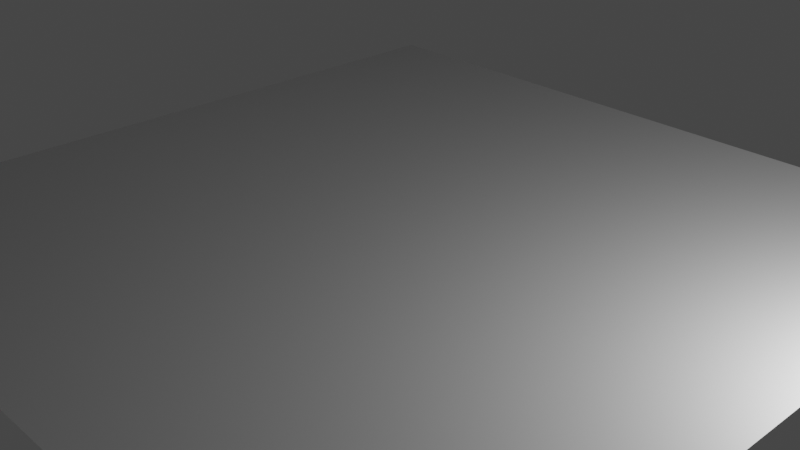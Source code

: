 # Source: test-1.blend  (saved by Blender 2.82.7; exported with 4.5.12 LTS)
import bpy
from mathutils import Matrix  # noqa: F401  (used for matrix-valued properties, if any)

bpy.ops.wm.read_factory_settings(use_empty=True)
scene = bpy.context.scene
scene.name = 'Scene'

# ---- collections
col_collection = bpy.data.collections.new('Collection'); scene.collection.children.link(col_collection)

# ---- images (referenced by path relative to the original .blend; pixels are not part of the script)
import os
ASSET_DIR = os.environ.get("B2B_ASSET_DIR", "")  # directory of the original .blend (textures are referenced by path, not embedded)
HERE = os.path.dirname(os.path.abspath(__file__))  # packed textures are extracted next to this script under _unpacked/

def load_image(name, relpath, width, height, colorspace="sRGB"):
    """Load a texture the original file referenced (path relative to the .blend, or extracted next to this script)."""
    p = next((c for c in (os.path.join(HERE, relpath), os.path.join(ASSET_DIR, relpath)) if relpath and os.path.exists(c)), "")
    if p:
        img = bpy.data.images.load(p, check_existing=True)
        img.name = name
    else:  # same state as the original file: an image datablock whose file is absent (Cycles renders it pink)
        img = bpy.data.images.new(name, width, height)
        img.source = "FILE"
        img.filepath = "//" + (relpath or name)
    img.colorspace_settings.name = colorspace
    return img
img_out_png = load_image('out.png', 'out.png', 1024, 1024, 'Non-Color')

# ---- materials (node trees are filled in below, after node groups)
mat_material_001 = bpy.data.materials.new('Material.001')
mat_material_001.displacement_method = 'BOTH'

# ---- material node trees
mat_material_001.use_nodes = True; mat_material_001.node_tree.nodes.clear()
_N = mat_material_001.node_tree.nodes; _L = mat_material_001.node_tree.links
n0 = _N.new('ShaderNodeBsdfPrincipled'); n0.name = 'Principled BSDF'; n0.location = (117, 655)
n0.distribution = 'GGX'
n0.subsurface_method = 'BURLEY'
n0.inputs[1].default_value = 0.4568
n0.inputs[3].default_value = 1.45
n0.inputs[27].default_value = (0.0, 0.0, 0.0, 1.0)
n0.inputs[28].default_value = 1.0
n1 = _N.new('ShaderNodeOutputMaterial'); n1.name = 'Material Output'; n1.location = (426, 140)
n2 = _N.new('ShaderNodeDisplacement'); n2.name = 'Displacement'; n2.location = (-238, 24)
n2.inputs[2].default_value = 0.1
n3 = _N.new('ShaderNodeBump'); n3.name = 'Bump'; n3.location = (-169, 376)
n3.inputs[1].default_value = 1.0
n3.inputs[2].default_value = 1.0
n4 = _N.new('ShaderNodeTexImage'); n4.name = 'Image Texture'; n4.location = (-704, 244)
n4.image = img_out_png
n5 = _N.new('ShaderNodeValToRGB'); n5.name = 'ColorRamp'; n5.location = (-443, 511)
while len(n5.color_ramp.elements) > 1: n5.color_ramp.elements.remove(n5.color_ramp.elements[-1])
n5.color_ramp.elements[0].position = 0.0; n5.color_ramp.elements[0].color = (0.0, 0.0, 0.0, 1.0)
_e = n5.color_ramp.elements.new(0.1136); _e.color = (1.0, 1.0, 1.0, 1.0)
_L.new(n0.outputs[0], n1.inputs[0])
_L.new(n3.outputs[0], n0.inputs[5])
_L.new(n4.outputs[0], n2.inputs[0])
_L.new(n4.outputs[0], n3.inputs[3])
_L.new(n2.outputs[0], n1.inputs[2])
_L.new(n4.outputs[0], n5.inputs[0])
_L.new(n5.outputs[0], n0.inputs[2])
n1.is_active_output = True

# ---- world
world_world = bpy.data.worlds.new('World'); scene.world = world_world
world_world.use_nodes = True; world_world.node_tree.nodes.clear()
_N = world_world.node_tree.nodes; _L = world_world.node_tree.links
n0 = _N.new('ShaderNodeOutputWorld'); n0.name = 'World Output'; n0.location = (300, 300)
n1 = _N.new('ShaderNodeBackground'); n1.name = 'Background'; n1.location = (10, 300)
n1.inputs[0].default_value = (0.05088, 0.05088, 0.05088, 1.0)
_L.new(n1.outputs[0], n0.inputs[0])
n0.is_active_output = True
world_world.color = (0.05088, 0.05088, 0.05088)
world_world.use_sun_shadow = False
world_world.sun_shadow_jitter_overblur = 0.0

# ---- cameras
cam_camera = bpy.data.cameras.new('Camera')
cam_camera.clip_end = 100.0
cam_camera.ortho_scale = 7.314

# ---- lights
light_light = bpy.data.lights.new('Light', 'POINT')
light_light.transmission_factor = 0.0
light_light.energy = 1000.0
light_light.shadow_soft_size = 0.1
light_light.shadow_maximum_resolution = 0.006
light_light.use_absolute_resolution = True

# ---- meshes
me_grid = bpy.data.meshes.new('Grid')
me_grid.from_pydata([(-1.0, -1.0, 0.0), (-0.8667, -1.0, 0.0), (-0.7333, -1.0, 0.0), (-0.6, -1.0, 0.0), (-0.4667, -1.0, 0.0), (-0.3333, -1.0, 0.0), (-0.2, -1.0, 0.0), (-0.06667, -1.0, 0.0), (0.06667, -1.0, 0.0), (0.2, -1.0, 0.0), (0.3333, -1.0, 0.0), (0.4667, -1.0, 0.0), (0.6, -1.0, 0.0), (0.7333, -1.0, 0.0), (0.8667, -1.0, 0.0), (1.0, -1.0, 0.0), (-1.0, -0.8667, 0.0), (-0.8667, -0.8667, 0.0), (-0.7333, -0.8667, 0.0), (-0.6, -0.8667, 0.0), (-0.4667, -0.8667, 0.0), (-0.3333, -0.8667, 0.0), (-0.2, -0.8667, 0.0), (-0.06667, -0.8667, 0.0), (0.06667, -0.8667, 0.0), (0.2, -0.8667, 0.0), (0.3333, -0.8667, 0.0), (0.4667, -0.8667, 0.0), (0.6, -0.8667, 0.0), (0.7333, -0.8667, 0.0), (0.8667, -0.8667, 0.0), (1.0, -0.8667, 0.0), (-1.0, -0.7333, 0.0), (-0.8667, -0.7333, 0.0), (-0.7333, -0.7333, 0.0), (-0.6, -0.7333, 0.0), (-0.4667, -0.7333, 0.0), (-0.3333, -0.7333, 0.0), (-0.2, -0.7333, 0.0), (-0.06667, -0.7333, 0.0), (0.06667, -0.7333, 0.0), (0.2, -0.7333, 0.0), (0.3333, -0.7333, 0.0), (0.4667, -0.7333, 0.0), (0.6, -0.7333, 0.0), (0.7333, -0.7333, 0.0), (0.8667, -0.7333, 0.0), (1.0, -0.7333, 0.0), (-1.0, -0.6, 0.0), (-0.8667, -0.6, 0.0), (-0.7333, -0.6, 0.0), (-0.6, -0.6, 0.0), (-0.4667, -0.6, 0.0), (-0.3333, -0.6, 0.0), (-0.2, -0.6, 0.0), (-0.06667, -0.6, 0.0), (0.06667, -0.6, 0.0), (0.2, -0.6, 0.0), (0.3333, -0.6, 0.0), (0.4667, -0.6, 0.0), (0.6, -0.6, 0.0), (0.7333, -0.6, 0.0), (0.8667, -0.6, 0.0), (1.0, -0.6, 0.0), (-1.0, -0.4667, 0.0), (-0.8667, -0.4667, 0.0), (-0.7333, -0.4667, 0.0), (-0.6, -0.4667, 0.0), (-0.4667, -0.4667, 0.0), (-0.3333, -0.4667, 0.0), (-0.2, -0.4667, 0.0), (-0.06667, -0.4667, 0.0), (0.06667, -0.4667, 0.0), (0.2, -0.4667, 0.0), (0.3333, -0.4667, 0.0), (0.4667, -0.4667, 0.0), (0.6, -0.4667, 0.0), (0.7333, -0.4667, 0.0), (0.8667, -0.4667, 0.0), (1.0, -0.4667, 0.0), (-1.0, -0.3333, 0.0), (-0.8667, -0.3333, 0.0), (-0.7333, -0.3333, 0.0), (-0.6, -0.3333, 0.0), (-0.4667, -0.3333, 0.0), (-0.3333, -0.3333, 0.0), (-0.2, -0.3333, 0.0), (-0.06667, -0.3333, 0.0), (0.06667, -0.3333, 0.0), (0.2, -0.3333, 0.0), (0.3333, -0.3333, 0.0), (0.4667, -0.3333, 0.0), (0.6, -0.3333, 0.0), (0.7333, -0.3333, 0.0), (0.8667, -0.3333, 0.0), (1.0, -0.3333, 0.0), (-1.0, -0.2, 0.0), (-0.8667, -0.2, 0.0), (-0.7333, -0.2, 0.0), (-0.6, -0.2, 0.0), (-0.4667, -0.2, 0.0), (-0.3333, -0.2, 0.0), (-0.2, -0.2, 0.0), (-0.06667, -0.2, 0.0), (0.06667, -0.2, 0.0), (0.2, -0.2, 0.0), (0.3333, -0.2, 0.0), (0.4667, -0.2, 0.0), (0.6, -0.2, 0.0), (0.7333, -0.2, 0.0), (0.8667, -0.2, 0.0), (1.0, -0.2, 0.0), (-1.0, -0.06667, 0.0), (-0.8667, -0.06667, 0.0), (-0.7333, -0.06667, 0.0), (-0.6, -0.06667, 0.0), (-0.4667, -0.06667, 0.0), (-0.3333, -0.06667, 0.0), (-0.2, -0.06667, 0.0), (-0.06667, -0.06667, 0.0), (0.06667, -0.06667, 0.0), (0.2, -0.06667, 0.0), (0.3333, -0.06667, 0.0), (0.4667, -0.06667, 0.0), (0.6, -0.06667, 0.0), (0.7333, -0.06667, 0.0), (0.8667, -0.06667, 0.0), (1.0, -0.06667, 0.0), (-1.0, 0.06667, 0.0), (-0.8667, 0.06667, 0.0), (-0.7333, 0.06667, 0.0), (-0.6, 0.06667, 0.0), (-0.4667, 0.06667, 0.0), (-0.3333, 0.06667, 0.0), (-0.2, 0.06667, 0.0), (-0.06667, 0.06667, 0.0), (0.06667, 0.06667, 0.0), (0.2, 0.06667, 0.0), (0.3333, 0.06667, 0.0), (0.4667, 0.06667, 0.0), (0.6, 0.06667, 0.0), (0.7333, 0.06667, 0.0), (0.8667, 0.06667, 0.0), (1.0, 0.06667, 0.0), (-1.0, 0.2, 0.0), (-0.8667, 0.2, 0.0), (-0.7333, 0.2, 0.0), (-0.6, 0.2, 0.0), (-0.4667, 0.2, 0.0), (-0.3333, 0.2, 0.0), (-0.2, 0.2, 0.0), (-0.06667, 0.2, 0.0), (0.06667, 0.2, 0.0), (0.2, 0.2, 0.0), (0.3333, 0.2, 0.0), (0.4667, 0.2, 0.0), (0.6, 0.2, 0.0), (0.7333, 0.2, 0.0), (0.8667, 0.2, 0.0), (1.0, 0.2, 0.0), (-1.0, 0.3333, 0.0), (-0.8667, 0.3333, 0.0), (-0.7333, 0.3333, 0.0), (-0.6, 0.3333, 0.0), (-0.4667, 0.3333, 0.0), (-0.3333, 0.3333, 0.0), (-0.2, 0.3333, 0.0), (-0.06667, 0.3333, 0.0), (0.06667, 0.3333, 0.0), (0.2, 0.3333, 0.0), (0.3333, 0.3333, 0.0), (0.4667, 0.3333, 0.0), (0.6, 0.3333, 0.0), (0.7333, 0.3333, 0.0), (0.8667, 0.3333, 0.0), (1.0, 0.3333, 0.0), (-1.0, 0.4667, 0.0), (-0.8667, 0.4667, 0.0), (-0.7333, 0.4667, 0.0), (-0.6, 0.4667, 0.0), (-0.4667, 0.4667, 0.0), (-0.3333, 0.4667, 0.0), (-0.2, 0.4667, 0.0), (-0.06667, 0.4667, 0.0), (0.06667, 0.4667, 0.0), (0.2, 0.4667, 0.0), (0.3333, 0.4667, 0.0), (0.4667, 0.4667, 0.0), (0.6, 0.4667, 0.0), (0.7333, 0.4667, 0.0), (0.8667, 0.4667, 0.0), (1.0, 0.4667, 0.0), (-1.0, 0.6, 0.0), (-0.8667, 0.6, 0.0), (-0.7333, 0.6, 0.0), (-0.6, 0.6, 0.0), (-0.4667, 0.6, 0.0), (-0.3333, 0.6, 0.0), (-0.2, 0.6, 0.0), (-0.06667, 0.6, 0.0), (0.06667, 0.6, 0.0), (0.2, 0.6, 0.0), (0.3333, 0.6, 0.0), (0.4667, 0.6, 0.0), (0.6, 0.6, 0.0), (0.7333, 0.6, 0.0), (0.8667, 0.6, 0.0), (1.0, 0.6, 0.0), (-1.0, 0.7333, 0.0), (-0.8667, 0.7333, 0.0), (-0.7333, 0.7333, 0.0), (-0.6, 0.7333, 0.0), (-0.4667, 0.7333, 0.0), (-0.3333, 0.7333, 0.0), (-0.2, 0.7333, 0.0), (-0.06667, 0.7333, 0.0), (0.06667, 0.7333, 0.0), (0.2, 0.7333, 0.0), (0.3333, 0.7333, 0.0), (0.4667, 0.7333, 0.0), (0.6, 0.7333, 0.0), (0.7333, 0.7333, 0.0), (0.8667, 0.7333, 0.0), (1.0, 0.7333, 0.0), (-1.0, 0.8667, 0.0), (-0.8667, 0.8667, 0.0), (-0.7333, 0.8667, 0.0), (-0.6, 0.8667, 0.0), (-0.4667, 0.8667, 0.0), (-0.3333, 0.8667, 0.0), (-0.2, 0.8667, 0.0), (-0.06667, 0.8667, 0.0), (0.06667, 0.8667, 0.0), (0.2, 0.8667, 0.0), (0.3333, 0.8667, 0.0), (0.4667, 0.8667, 0.0), (0.6, 0.8667, 0.0), (0.7333, 0.8667, 0.0), (0.8667, 0.8667, 0.0), (1.0, 0.8667, 0.0), (-1.0, 1.0, 0.0), (-0.8667, 1.0, 0.0), (-0.7333, 1.0, 0.0), (-0.6, 1.0, 0.0), (-0.4667, 1.0, 0.0), (-0.3333, 1.0, 0.0), (-0.2, 1.0, 0.0), (-0.06667, 1.0, 0.0), (0.06667, 1.0, 0.0), (0.2, 1.0, 0.0), (0.3333, 1.0, 0.0), (0.4667, 1.0, 0.0), (0.6, 1.0, 0.0), (0.7333, 1.0, 0.0), (0.8667, 1.0, 0.0), (1.0, 1.0, 0.0)], [], [(0, 1, 17, 16), (1, 2, 18, 17), (2, 3, 19, 18), (3, 4, 20, 19), (4, 5, 21, 20), (5, 6, 22, 21), (6, 7, 23, 22), (7, 8, 24, 23), (8, 9, 25, 24), (9, 10, 26, 25), (10, 11, 27, 26), (11, 12, 28, 27), (12, 13, 29, 28), (13, 14, 30, 29), (14, 15, 31, 30), (16, 17, 33, 32), (17, 18, 34, 33), (18, 19, 35, 34), (19, 20, 36, 35), (20, 21, 37, 36), (21, 22, 38, 37), (22, 23, 39, 38), (23, 24, 40, 39), (24, 25, 41, 40), (25, 26, 42, 41), (26, 27, 43, 42), (27, 28, 44, 43), (28, 29, 45, 44), (29, 30, 46, 45), (30, 31, 47, 46), (32, 33, 49, 48), (33, 34, 50, 49), (34, 35, 51, 50), (35, 36, 52, 51), (36, 37, 53, 52), (37, 38, 54, 53), (38, 39, 55, 54), (39, 40, 56, 55), (40, 41, 57, 56), (41, 42, 58, 57), (42, 43, 59, 58), (43, 44, 60, 59), (44, 45, 61, 60), (45, 46, 62, 61), (46, 47, 63, 62), (48, 49, 65, 64), (49, 50, 66, 65), (50, 51, 67, 66), (51, 52, 68, 67), (52, 53, 69, 68), (53, 54, 70, 69), (54, 55, 71, 70), (55, 56, 72, 71), (56, 57, 73, 72), (57, 58, 74, 73), (58, 59, 75, 74), (59, 60, 76, 75), (60, 61, 77, 76), (61, 62, 78, 77), (62, 63, 79, 78), (64, 65, 81, 80), (65, 66, 82, 81), (66, 67, 83, 82), (67, 68, 84, 83), (68, 69, 85, 84), (69, 70, 86, 85), (70, 71, 87, 86), (71, 72, 88, 87), (72, 73, 89, 88), (73, 74, 90, 89), (74, 75, 91, 90), (75, 76, 92, 91), (76, 77, 93, 92), (77, 78, 94, 93), (78, 79, 95, 94), (80, 81, 97, 96), (81, 82, 98, 97), (82, 83, 99, 98), (83, 84, 100, 99), (84, 85, 101, 100), (85, 86, 102, 101), (86, 87, 103, 102), (87, 88, 104, 103), (88, 89, 105, 104), (89, 90, 106, 105), (90, 91, 107, 106), (91, 92, 108, 107), (92, 93, 109, 108), (93, 94, 110, 109), (94, 95, 111, 110), (96, 97, 113, 112), (97, 98, 114, 113), (98, 99, 115, 114), (99, 100, 116, 115), (100, 101, 117, 116), (101, 102, 118, 117), (102, 103, 119, 118), (103, 104, 120, 119), (104, 105, 121, 120), (105, 106, 122, 121), (106, 107, 123, 122), (107, 108, 124, 123), (108, 109, 125, 124), (109, 110, 126, 125), (110, 111, 127, 126), (112, 113, 129, 128), (113, 114, 130, 129), (114, 115, 131, 130), (115, 116, 132, 131), (116, 117, 133, 132), (117, 118, 134, 133), (118, 119, 135, 134), (119, 120, 136, 135), (120, 121, 137, 136), (121, 122, 138, 137), (122, 123, 139, 138), (123, 124, 140, 139), (124, 125, 141, 140), (125, 126, 142, 141), (126, 127, 143, 142), (128, 129, 145, 144), (129, 130, 146, 145), (130, 131, 147, 146), (131, 132, 148, 147), (132, 133, 149, 148), (133, 134, 150, 149), (134, 135, 151, 150), (135, 136, 152, 151), (136, 137, 153, 152), (137, 138, 154, 153), (138, 139, 155, 154), (139, 140, 156, 155), (140, 141, 157, 156), (141, 142, 158, 157), (142, 143, 159, 158), (144, 145, 161, 160), (145, 146, 162, 161), (146, 147, 163, 162), (147, 148, 164, 163), (148, 149, 165, 164), (149, 150, 166, 165), (150, 151, 167, 166), (151, 152, 168, 167), (152, 153, 169, 168), (153, 154, 170, 169), (154, 155, 171, 170), (155, 156, 172, 171), (156, 157, 173, 172), (157, 158, 174, 173), (158, 159, 175, 174), (160, 161, 177, 176), (161, 162, 178, 177), (162, 163, 179, 178), (163, 164, 180, 179), (164, 165, 181, 180), (165, 166, 182, 181), (166, 167, 183, 182), (167, 168, 184, 183), (168, 169, 185, 184), (169, 170, 186, 185), (170, 171, 187, 186), (171, 172, 188, 187), (172, 173, 189, 188), (173, 174, 190, 189), (174, 175, 191, 190), (176, 177, 193, 192), (177, 178, 194, 193), (178, 179, 195, 194), (179, 180, 196, 195), (180, 181, 197, 196), (181, 182, 198, 197), (182, 183, 199, 198), (183, 184, 200, 199), (184, 185, 201, 200), (185, 186, 202, 201), (186, 187, 203, 202), (187, 188, 204, 203), (188, 189, 205, 204), (189, 190, 206, 205), (190, 191, 207, 206), (192, 193, 209, 208), (193, 194, 210, 209), (194, 195, 211, 210), (195, 196, 212, 211), (196, 197, 213, 212), (197, 198, 214, 213), (198, 199, 215, 214), (199, 200, 216, 215), (200, 201, 217, 216), (201, 202, 218, 217), (202, 203, 219, 218), (203, 204, 220, 219), (204, 205, 221, 220), (205, 206, 222, 221), (206, 207, 223, 222), (208, 209, 225, 224), (209, 210, 226, 225), (210, 211, 227, 226), (211, 212, 228, 227), (212, 213, 229, 228), (213, 214, 230, 229), (214, 215, 231, 230), (215, 216, 232, 231), (216, 217, 233, 232), (217, 218, 234, 233), (218, 219, 235, 234), (219, 220, 236, 235), (220, 221, 237, 236), (221, 222, 238, 237), (222, 223, 239, 238), (224, 225, 241, 240), (225, 226, 242, 241), (226, 227, 243, 242), (227, 228, 244, 243), (228, 229, 245, 244), (229, 230, 246, 245), (230, 231, 247, 246), (231, 232, 248, 247), (232, 233, 249, 248), (233, 234, 250, 249), (234, 235, 251, 250), (235, 236, 252, 251), (236, 237, 253, 252), (237, 238, 254, 253), (238, 239, 255, 254)])
_uv = me_grid.uv_layers.new(name='UVMap')
_uv.uv.foreach_set('vector', [0.0, 0.0, 0.06667, 0.0, 0.06667, 0.06667, 0.0, 0.06667, 0.06667, 0.0, 0.1333, 0.0, 0.1333, 0.06667, 0.06667, 0.06667, 0.1333, 0.0, 0.2, 0.0, 0.2, 0.06667, 0.1333, 0.06667, 0.2, 0.0, 0.2667, 0.0, 0.2667, 0.06667, 0.2, 0.06667, 0.2667, 0.0, 0.3333, 0.0, 0.3333, 0.06667, 0.2667, 0.06667, 0.3333, 0.0, 0.4, 0.0, 0.4, 0.06667, 0.3333, 0.06667, 0.4, 0.0, 0.4667, 0.0, 0.4667, 0.06667, 0.4, 0.06667, 0.4667, 0.0, 0.5333, 0.0, 0.5333, 0.06667, 0.4667, 0.06667, 0.5333, 0.0, 0.6, 0.0, 0.6, 0.06667, 0.5333, 0.06667, 0.6, 0.0, 0.6667, 0.0, 0.6667, 0.06667, 0.6, 0.06667, 0.6667, 0.0, 0.7333, 0.0, 0.7333, 0.06667, 0.6667, 0.06667, 0.7333, 0.0, 0.8, 0.0, 0.8, 0.06667, 0.7333, 0.06667, 0.8, 0.0, 0.8667, 0.0, 0.8667, 0.06667, 0.8, 0.06667, 0.8667, 0.0, 0.9333, 0.0, 0.9333, 0.06667, 0.8667, 0.06667, 0.9333, 0.0, 1.0, 0.0, 1.0, 0.06667, 0.9333, 0.06667, 0.0, 0.06667, 0.06667, 0.06667, 0.06667, 0.1333, 0.0, 0.1333, 0.06667, 0.06667, 0.1333, 0.06667, 0.1333, 0.1333, 0.06667, 0.1333, 0.1333, 0.06667, 0.2, 0.06667, 0.2, 0.1333, 0.1333, 0.1333, 0.2, 0.06667, 0.2667, 0.06667, 0.2667, 0.1333, 0.2, 0.1333, 0.2667, 0.06667, 0.3333, 0.06667, 0.3333, 0.1333, 0.2667, 0.1333, 0.3333, 0.06667, 0.4, 0.06667, 0.4, 0.1333, 0.3333, 0.1333, 0.4, 0.06667, 0.4667, 0.06667, 0.4667, 0.1333, 0.4, 0.1333, 0.4667, 0.06667, 0.5333, 0.06667, 0.5333, 0.1333, 0.4667, 0.1333, 0.5333, 0.06667, 0.6, 0.06667, 0.6, 0.1333, 0.5333, 0.1333, 0.6, 0.06667, 0.6667, 0.06667, 0.6667, 0.1333, 0.6, 0.1333, 0.6667, 0.06667, 0.7333, 0.06667, 0.7333, 0.1333, 0.6667, 0.1333, 0.7333, 0.06667, 0.8, 0.06667, 0.8, 0.1333, 0.7333, 0.1333, 0.8, 0.06667, 0.8667, 0.06667, 0.8667, 0.1333, 0.8, 0.1333, 0.8667, 0.06667, 0.9333, 0.06667, 0.9333, 0.1333, 0.8667, 0.1333, 0.9333, 0.06667, 1.0, 0.06667, 1.0, 0.1333, 0.9333, 0.1333, 0.0, 0.1333, 0.06667, 0.1333, 0.06667, 0.2, 0.0, 0.2, 0.06667, 0.1333, 0.1333, 0.1333, 0.1333, 0.2, 0.06667, 0.2, 0.1333, 0.1333, 0.2, 0.1333, 0.2, 0.2, 0.1333, 0.2, 0.2, 0.1333, 0.2667, 0.1333, 0.2667, 0.2, 0.2, 0.2, 0.2667, 0.1333, 0.3333, 0.1333, 0.3333, 0.2, 0.2667, 0.2, 0.3333, 0.1333, 0.4, 0.1333, 0.4, 0.2, 0.3333, 0.2, 0.4, 0.1333, 0.4667, 0.1333, 0.4667, 0.2, 0.4, 0.2, 0.4667, 0.1333, 0.5333, 0.1333, 0.5333, 0.2, 0.4667, 0.2, 0.5333, 0.1333, 0.6, 0.1333, 0.6, 0.2, 0.5333, 0.2, 0.6, 0.1333, 0.6667, 0.1333, 0.6667, 0.2, 0.6, 0.2, 0.6667, 0.1333, 0.7333, 0.1333, 0.7333, 0.2, 0.6667, 0.2, 0.7333, 0.1333, 0.8, 0.1333, 0.8, 0.2, 0.7333, 0.2, 0.8, 0.1333, 0.8667, 0.1333, 0.8667, 0.2, 0.8, 0.2, 0.8667, 0.1333, 0.9333, 0.1333, 0.9333, 0.2, 0.8667, 0.2, 0.9333, 0.1333, 1.0, 0.1333, 1.0, 0.2, 0.9333, 0.2, 0.0, 0.2, 0.06667, 0.2, 0.06667, 0.2667, 0.0, 0.2667, 0.06667, 0.2, 0.1333, 0.2, 0.1333, 0.2667, 0.06667, 0.2667, 0.1333, 0.2, 0.2, 0.2, 0.2, 0.2667, 0.1333, 0.2667, 0.2, 0.2, 0.2667, 0.2, 0.2667, 0.2667, 0.2, 0.2667, 0.2667, 0.2, 0.3333, 0.2, 0.3333, 0.2667, 0.2667, 0.2667, 0.3333, 0.2, 0.4, 0.2, 0.4, 0.2667, 0.3333, 0.2667, 0.4, 0.2, 0.4667, 0.2, 0.4667, 0.2667, 0.4, 0.2667, 0.4667, 0.2, 0.5333, 0.2, 0.5333, 0.2667, 0.4667, 0.2667, 0.5333, 0.2, 0.6, 0.2, 0.6, 0.2667, 0.5333, 0.2667, 0.6, 0.2, 0.6667, 0.2, 0.6667, 0.2667, 0.6, 0.2667, 0.6667, 0.2, 0.7333, 0.2, 0.7333, 0.2667, 0.6667, 0.2667, 0.7333, 0.2, 0.8, 0.2, 0.8, 0.2667, 0.7333, 0.2667, 0.8, 0.2, 0.8667, 0.2, 0.8667, 0.2667, 0.8, 0.2667, 0.8667, 0.2, 0.9333, 0.2, 0.9333, 0.2667, 0.8667, 0.2667, 0.9333, 0.2, 1.0, 0.2, 1.0, 0.2667, 0.9333, 0.2667, 0.0, 0.2667, 0.06667, 0.2667, 0.06667, 0.3333, 0.0, 0.3333, 0.06667, 0.2667, 0.1333, 0.2667, 0.1333, 0.3333, 0.06667, 0.3333, 0.1333, 0.2667, 0.2, 0.2667, 0.2, 0.3333, 0.1333, 0.3333, 0.2, 0.2667, 0.2667, 0.2667, 0.2667, 0.3333, 0.2, 0.3333, 0.2667, 0.2667, 0.3333, 0.2667, 0.3333, 0.3333, 0.2667, 0.3333, 0.3333, 0.2667, 0.4, 0.2667, 0.4, 0.3333, 0.3333, 0.3333, 0.4, 0.2667, 0.4667, 0.2667, 0.4667, 0.3333, 0.4, 0.3333, 0.4667, 0.2667, 0.5333, 0.2667, 0.5333, 0.3333, 0.4667, 0.3333, 0.5333, 0.2667, 0.6, 0.2667, 0.6, 0.3333, 0.5333, 0.3333, 0.6, 0.2667, 0.6667, 0.2667, 0.6667, 0.3333, 0.6, 0.3333, 0.6667, 0.2667, 0.7333, 0.2667, 0.7333, 0.3333, 0.6667, 0.3333, 0.7333, 0.2667, 0.8, 0.2667, 0.8, 0.3333, 0.7333, 0.3333, 0.8, 0.2667, 0.8667, 0.2667, 0.8667, 0.3333, 0.8, 0.3333, 0.8667, 0.2667, 0.9333, 0.2667, 0.9333, 0.3333, 0.8667, 0.3333, 0.9333, 0.2667, 1.0, 0.2667, 1.0, 0.3333, 0.9333, 0.3333, 0.0, 0.3333, 0.06667, 0.3333, 0.06667, 0.4, 0.0, 0.4, 0.06667, 0.3333, 0.1333, 0.3333, 0.1333, 0.4, 0.06667, 0.4, 0.1333, 0.3333, 0.2, 0.3333, 0.2, 0.4, 0.1333, 0.4, 0.2, 0.3333, 0.2667, 0.3333, 0.2667, 0.4, 0.2, 0.4, 0.2667, 0.3333, 0.3333, 0.3333, 0.3333, 0.4, 0.2667, 0.4, 0.3333, 0.3333, 0.4, 0.3333, 0.4, 0.4, 0.3333, 0.4, 0.4, 0.3333, 0.4667, 0.3333, 0.4667, 0.4, 0.4, 0.4, 0.4667, 0.3333, 0.5333, 0.3333, 0.5333, 0.4, 0.4667, 0.4, 0.5333, 0.3333, 0.6, 0.3333, 0.6, 0.4, 0.5333, 0.4, 0.6, 0.3333, 0.6667, 0.3333, 0.6667, 0.4, 0.6, 0.4, 0.6667, 0.3333, 0.7333, 0.3333, 0.7333, 0.4, 0.6667, 0.4, 0.7333, 0.3333, 0.8, 0.3333, 0.8, 0.4, 0.7333, 0.4, 0.8, 0.3333, 0.8667, 0.3333, 0.8667, 0.4, 0.8, 0.4, 0.8667, 0.3333, 0.9333, 0.3333, 0.9333, 0.4, 0.8667, 0.4, 0.9333, 0.3333, 1.0, 0.3333, 1.0, 0.4, 0.9333, 0.4, 0.0, 0.4, 0.06667, 0.4, 0.06667, 0.4667, 0.0, 0.4667, 0.06667, 0.4, 0.1333, 0.4, 0.1333, 0.4667, 0.06667, 0.4667, 0.1333, 0.4, 0.2, 0.4, 0.2, 0.4667, 0.1333, 0.4667, 0.2, 0.4, 0.2667, 0.4, 0.2667, 0.4667, 0.2, 0.4667, 0.2667, 0.4, 0.3333, 0.4, 0.3333, 0.4667, 0.2667, 0.4667, 0.3333, 0.4, 0.4, 0.4, 0.4, 0.4667, 0.3333, 0.4667, 0.4, 0.4, 0.4667, 0.4, 0.4667, 0.4667, 0.4, 0.4667, 0.4667, 0.4, 0.5333, 0.4, 0.5333, 0.4667, 0.4667, 0.4667, 0.5333, 0.4, 0.6, 0.4, 0.6, 0.4667, 0.5333, 0.4667, 0.6, 0.4, 0.6667, 0.4, 0.6667, 0.4667, 0.6, 0.4667, 0.6667, 0.4, 0.7333, 0.4, 0.7333, 0.4667, 0.6667, 0.4667, 0.7333, 0.4, 0.8, 0.4, 0.8, 0.4667, 0.7333, 0.4667, 0.8, 0.4, 0.8667, 0.4, 0.8667, 0.4667, 0.8, 0.4667, 0.8667, 0.4, 0.9333, 0.4, 0.9333, 0.4667, 0.8667, 0.4667, 0.9333, 0.4, 1.0, 0.4, 1.0, 0.4667, 0.9333, 0.4667, 0.0, 0.4667, 0.06667, 0.4667, 0.06667, 0.5333, 0.0, 0.5333, 0.06667, 0.4667, 0.1333, 0.4667, 0.1333, 0.5333, 0.06667, 0.5333, 0.1333, 0.4667, 0.2, 0.4667, 0.2, 0.5333, 0.1333, 0.5333, 0.2, 0.4667, 0.2667, 0.4667, 0.2667, 0.5333, 0.2, 0.5333, 0.2667, 0.4667, 0.3333, 0.4667, 0.3333, 0.5333, 0.2667, 0.5333, 0.3333, 0.4667, 0.4, 0.4667, 0.4, 0.5333, 0.3333, 0.5333, 0.4, 0.4667, 0.4667, 0.4667, 0.4667, 0.5333, 0.4, 0.5333, 0.4667, 0.4667, 0.5333, 0.4667, 0.5333, 0.5333, 0.4667, 0.5333, 0.5333, 0.4667, 0.6, 0.4667, 0.6, 0.5333, 0.5333, 0.5333, 0.6, 0.4667, 0.6667, 0.4667, 0.6667, 0.5333, 0.6, 0.5333, 0.6667, 0.4667, 0.7333, 0.4667, 0.7333, 0.5333, 0.6667, 0.5333, 0.7333, 0.4667, 0.8, 0.4667, 0.8, 0.5333, 0.7333, 0.5333, 0.8, 0.4667, 0.8667, 0.4667, 0.8667, 0.5333, 0.8, 0.5333, 0.8667, 0.4667, 0.9333, 0.4667, 0.9333, 0.5333, 0.8667, 0.5333, 0.9333, 0.4667, 1.0, 0.4667, 1.0, 0.5333, 0.9333, 0.5333, 0.0, 0.5333, 0.06667, 0.5333, 0.06667, 0.6, 0.0, 0.6, 0.06667, 0.5333, 0.1333, 0.5333, 0.1333, 0.6, 0.06667, 0.6, 0.1333, 0.5333, 0.2, 0.5333, 0.2, 0.6, 0.1333, 0.6, 0.2, 0.5333, 0.2667, 0.5333, 0.2667, 0.6, 0.2, 0.6, 0.2667, 0.5333, 0.3333, 0.5333, 0.3333, 0.6, 0.2667, 0.6, 0.3333, 0.5333, 0.4, 0.5333, 0.4, 0.6, 0.3333, 0.6, 0.4, 0.5333, 0.4667, 0.5333, 0.4667, 0.6, 0.4, 0.6, 0.4667, 0.5333, 0.5333, 0.5333, 0.5333, 0.6, 0.4667, 0.6, 0.5333, 0.5333, 0.6, 0.5333, 0.6, 0.6, 0.5333, 0.6, 0.6, 0.5333, 0.6667, 0.5333, 0.6667, 0.6, 0.6, 0.6, 0.6667, 0.5333, 0.7333, 0.5333, 0.7333, 0.6, 0.6667, 0.6, 0.7333, 0.5333, 0.8, 0.5333, 0.8, 0.6, 0.7333, 0.6, 0.8, 0.5333, 0.8667, 0.5333, 0.8667, 0.6, 0.8, 0.6, 0.8667, 0.5333, 0.9333, 0.5333, 0.9333, 0.6, 0.8667, 0.6, 0.9333, 0.5333, 1.0, 0.5333, 1.0, 0.6, 0.9333, 0.6, 0.0, 0.6, 0.06667, 0.6, 0.06667, 0.6667, 0.0, 0.6667, 0.06667, 0.6, 0.1333, 0.6, 0.1333, 0.6667, 0.06667, 0.6667, 0.1333, 0.6, 0.2, 0.6, 0.2, 0.6667, 0.1333, 0.6667, 0.2, 0.6, 0.2667, 0.6, 0.2667, 0.6667, 0.2, 0.6667, 0.2667, 0.6, 0.3333, 0.6, 0.3333, 0.6667, 0.2667, 0.6667, 0.3333, 0.6, 0.4, 0.6, 0.4, 0.6667, 0.3333, 0.6667, 0.4, 0.6, 0.4667, 0.6, 0.4667, 0.6667, 0.4, 0.6667, 0.4667, 0.6, 0.5333, 0.6, 0.5333, 0.6667, 0.4667, 0.6667, 0.5333, 0.6, 0.6, 0.6, 0.6, 0.6667, 0.5333, 0.6667, 0.6, 0.6, 0.6667, 0.6, 0.6667, 0.6667, 0.6, 0.6667, 0.6667, 0.6, 0.7333, 0.6, 0.7333, 0.6667, 0.6667, 0.6667, 0.7333, 0.6, 0.8, 0.6, 0.8, 0.6667, 0.7333, 0.6667, 0.8, 0.6, 0.8667, 0.6, 0.8667, 0.6667, 0.8, 0.6667, 0.8667, 0.6, 0.9333, 0.6, 0.9333, 0.6667, 0.8667, 0.6667, 0.9333, 0.6, 1.0, 0.6, 1.0, 0.6667, 0.9333, 0.6667, 0.0, 0.6667, 0.06667, 0.6667, 0.06667, 0.7333, 0.0, 0.7333, 0.06667, 0.6667, 0.1333, 0.6667, 0.1333, 0.7333, 0.06667, 0.7333, 0.1333, 0.6667, 0.2, 0.6667, 0.2, 0.7333, 0.1333, 0.7333, 0.2, 0.6667, 0.2667, 0.6667, 0.2667, 0.7333, 0.2, 0.7333, 0.2667, 0.6667, 0.3333, 0.6667, 0.3333, 0.7333, 0.2667, 0.7333, 0.3333, 0.6667, 0.4, 0.6667, 0.4, 0.7333, 0.3333, 0.7333, 0.4, 0.6667, 0.4667, 0.6667, 0.4667, 0.7333, 0.4, 0.7333, 0.4667, 0.6667, 0.5333, 0.6667, 0.5333, 0.7333, 0.4667, 0.7333, 0.5333, 0.6667, 0.6, 0.6667, 0.6, 0.7333, 0.5333, 0.7333, 0.6, 0.6667, 0.6667, 0.6667, 0.6667, 0.7333, 0.6, 0.7333, 0.6667, 0.6667, 0.7333, 0.6667, 0.7333, 0.7333, 0.6667, 0.7333, 0.7333, 0.6667, 0.8, 0.6667, 0.8, 0.7333, 0.7333, 0.7333, 0.8, 0.6667, 0.8667, 0.6667, 0.8667, 0.7333, 0.8, 0.7333, 0.8667, 0.6667, 0.9333, 0.6667, 0.9333, 0.7333, 0.8667, 0.7333, 0.9333, 0.6667, 1.0, 0.6667, 1.0, 0.7333, 0.9333, 0.7333, 0.0, 0.7333, 0.06667, 0.7333, 0.06667, 0.8, 0.0, 0.8, 0.06667, 0.7333, 0.1333, 0.7333, 0.1333, 0.8, 0.06667, 0.8, 0.1333, 0.7333, 0.2, 0.7333, 0.2, 0.8, 0.1333, 0.8, 0.2, 0.7333, 0.2667, 0.7333, 0.2667, 0.8, 0.2, 0.8, 0.2667, 0.7333, 0.3333, 0.7333, 0.3333, 0.8, 0.2667, 0.8, 0.3333, 0.7333, 0.4, 0.7333, 0.4, 0.8, 0.3333, 0.8, 0.4, 0.7333, 0.4667, 0.7333, 0.4667, 0.8, 0.4, 0.8, 0.4667, 0.7333, 0.5333, 0.7333, 0.5333, 0.8, 0.4667, 0.8, 0.5333, 0.7333, 0.6, 0.7333, 0.6, 0.8, 0.5333, 0.8, 0.6, 0.7333, 0.6667, 0.7333, 0.6667, 0.8, 0.6, 0.8, 0.6667, 0.7333, 0.7333, 0.7333, 0.7333, 0.8, 0.6667, 0.8, 0.7333, 0.7333, 0.8, 0.7333, 0.8, 0.8, 0.7333, 0.8, 0.8, 0.7333, 0.8667, 0.7333, 0.8667, 0.8, 0.8, 0.8, 0.8667, 0.7333, 0.9333, 0.7333, 0.9333, 0.8, 0.8667, 0.8, 0.9333, 0.7333, 1.0, 0.7333, 1.0, 0.8, 0.9333, 0.8, 0.0, 0.8, 0.06667, 0.8, 0.06667, 0.8667, 0.0, 0.8667, 0.06667, 0.8, 0.1333, 0.8, 0.1333, 0.8667, 0.06667, 0.8667, 0.1333, 0.8, 0.2, 0.8, 0.2, 0.8667, 0.1333, 0.8667, 0.2, 0.8, 0.2667, 0.8, 0.2667, 0.8667, 0.2, 0.8667, 0.2667, 0.8, 0.3333, 0.8, 0.3333, 0.8667, 0.2667, 0.8667, 0.3333, 0.8, 0.4, 0.8, 0.4, 0.8667, 0.3333, 0.8667, 0.4, 0.8, 0.4667, 0.8, 0.4667, 0.8667, 0.4, 0.8667, 0.4667, 0.8, 0.5333, 0.8, 0.5333, 0.8667, 0.4667, 0.8667, 0.5333, 0.8, 0.6, 0.8, 0.6, 0.8667, 0.5333, 0.8667, 0.6, 0.8, 0.6667, 0.8, 0.6667, 0.8667, 0.6, 0.8667, 0.6667, 0.8, 0.7333, 0.8, 0.7333, 0.8667, 0.6667, 0.8667, 0.7333, 0.8, 0.8, 0.8, 0.8, 0.8667, 0.7333, 0.8667, 0.8, 0.8, 0.8667, 0.8, 0.8667, 0.8667, 0.8, 0.8667, 0.8667, 0.8, 0.9333, 0.8, 0.9333, 0.8667, 0.8667, 0.8667, 0.9333, 0.8, 1.0, 0.8, 1.0, 0.8667, 0.9333, 0.8667, 0.0, 0.8667, 0.06667, 0.8667, 0.06667, 0.9333, 0.0, 0.9333, 0.06667, 0.8667, 0.1333, 0.8667, 0.1333, 0.9333, 0.06667, 0.9333, 0.1333, 0.8667, 0.2, 0.8667, 0.2, 0.9333, 0.1333, 0.9333, 0.2, 0.8667, 0.2667, 0.8667, 0.2667, 0.9333, 0.2, 0.9333, 0.2667, 0.8667, 0.3333, 0.8667, 0.3333, 0.9333, 0.2667, 0.9333, 0.3333, 0.8667, 0.4, 0.8667, 0.4, 0.9333, 0.3333, 0.9333, 0.4, 0.8667, 0.4667, 0.8667, 0.4667, 0.9333, 0.4, 0.9333, 0.4667, 0.8667, 0.5333, 0.8667, 0.5333, 0.9333, 0.4667, 0.9333, 0.5333, 0.8667, 0.6, 0.8667, 0.6, 0.9333, 0.5333, 0.9333, 0.6, 0.8667, 0.6667, 0.8667, 0.6667, 0.9333, 0.6, 0.9333, 0.6667, 0.8667, 0.7333, 0.8667, 0.7333, 0.9333, 0.6667, 0.9333, 0.7333, 0.8667, 0.8, 0.8667, 0.8, 0.9333, 0.7333, 0.9333, 0.8, 0.8667, 0.8667, 0.8667, 0.8667, 0.9333, 0.8, 0.9333, 0.8667, 0.8667, 0.9333, 0.8667, 0.9333, 0.9333, 0.8667, 0.9333, 0.9333, 0.8667, 1.0, 0.8667, 1.0, 0.9333, 0.9333, 0.9333, 0.0, 0.9333, 0.06667, 0.9333, 0.06667, 1.0, 0.0, 1.0, 0.06667, 0.9333, 0.1333, 0.9333, 0.1333, 1.0, 0.06667, 1.0, 0.1333, 0.9333, 0.2, 0.9333, 0.2, 1.0, 0.1333, 1.0, 0.2, 0.9333, 0.2667, 0.9333, 0.2667, 1.0, 0.2, 1.0, 0.2667, 0.9333, 0.3333, 0.9333, 0.3333, 1.0, 0.2667, 1.0, 0.3333, 0.9333, 0.4, 0.9333, 0.4, 1.0, 0.3333, 1.0, 0.4, 0.9333, 0.4667, 0.9333, 0.4667, 1.0, 0.4, 1.0, 0.4667, 0.9333, 0.5333, 0.9333, 0.5333, 1.0, 0.4667, 1.0, 0.5333, 0.9333, 0.6, 0.9333, 0.6, 1.0, 0.5333, 1.0, 0.6, 0.9333, 0.6667, 0.9333, 0.6667, 1.0, 0.6, 1.0, 0.6667, 0.9333, 0.7333, 0.9333, 0.7333, 1.0, 0.6667, 1.0, 0.7333, 0.9333, 0.8, 0.9333, 0.8, 1.0, 0.7333, 1.0, 0.8, 0.9333, 0.8667, 0.9333, 0.8667, 1.0, 0.8, 1.0, 0.8667, 0.9333, 0.9333, 0.9333, 0.9333, 1.0, 0.8667, 1.0, 0.9333, 0.9333, 1.0, 0.9333, 1.0, 1.0, 0.9333, 1.0])
me_grid.materials.append(mat_material_001)
me_grid.use_remesh_fix_poles = True
me_grid.use_remesh_preserve_attributes = False
me_grid.use_mirror_vertex_groups = False
me_grid.update()

# ---- objects
ob_light = bpy.data.objects.new('Light', light_light)
ob_camera = bpy.data.objects.new('Camera', cam_camera)
ob_grid = bpy.data.objects.new('Grid', me_grid)

# ---- transforms, parenting, visibility, modifiers, constraints
ob_light.location = (5.902, 1.005, 0.6894)
ob_light.rotation_euler = (0.6503, 0.05522, 1.866)
ob_light.lock_rotations_4d = False
ob_light.empty_display_type = 'ARROWS'
ob_light.color = (0.0, 0.0, 0.0, 0.0)
ob_light.lineart.crease_threshold = 0.0
ob_camera.location = (7.359, -6.926, 4.958)
ob_camera.rotation_euler = (1.109, 0.0, 0.8149)
ob_camera.lock_rotations_4d = False
ob_camera.empty_display_type = 'ARROWS'
ob_camera.color = (0.0, 0.0, 0.0, 0.0)
ob_camera.display_type = 'WIRE'
ob_camera.lineart.crease_threshold = 0.0
ob_grid.location = (0.0, 0.0, 0.0)
ob_grid.scale = (4.362, 4.362, 4.362)
ob_grid.lineart.crease_threshold = 0.0
_m = ob_grid.modifiers.new('Subdivision', 'SUBSURF')
_m.uv_smooth = 'PRESERVE_CORNERS'
_m.subdivision_type = 'SIMPLE'
_m.levels = 2
_m.show_only_control_edges = False

# ---- collection membership
col_collection.objects.link(ob_light)
col_collection.objects.link(ob_camera)
col_collection.objects.link(ob_grid)

# ---- scene / render settings (as saved in the file)
scene.camera = ob_camera
scene.frame_start = 1; scene.frame_end = 250; scene.frame_set(1)
scene.render.engine = 'CYCLES'
scene.cycles.use_denoising = False
scene.cycles.samples = 128
scene.cycles.sampling_pattern = 'TABULATED_SOBOL'
scene.cycles.use_adaptive_sampling = False
scene.cycles.use_light_tree = False
scene.view_settings.view_transform = 'Filmic'
bpy.context.view_layer.update()
